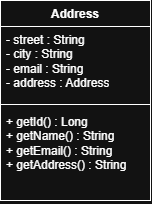

The diagram above was exported from draw.io. Its source (the exported page's mxGraphModel, read from the mxfile embedded in the PNG):
<mxGraphModel dx="1493" dy="814" grid="1" gridSize="10" guides="1" tooltips="1" connect="1" arrows="1" fold="1" page="1" pageScale="1" pageWidth="850" pageHeight="1100" math="0" shadow="0">
  <root>
    <mxCell id="0" />
    <mxCell id="1" parent="0" />
    <mxCell id="ELAbDaUbas49hf65K7xx-9" parent="1" style="swimlane;fontStyle=1;align=center;verticalAlign=top;childLayout=stackLayout;horizontal=1;startSize=26;horizontalStack=0;resizeParent=1;resizeParentMax=0;resizeLast=0;collapsible=1;marginBottom=0;whiteSpace=wrap;html=1;" value="&lt;div&gt;Address&lt;/div&gt;" vertex="1">
      <mxGeometry height="200" width="150" x="600" y="100" as="geometry" />
    </mxCell>
    <mxCell id="ELAbDaUbas49hf65K7xx-10" parent="ELAbDaUbas49hf65K7xx-9" style="text;strokeColor=none;fillColor=none;align=left;verticalAlign=top;spacingLeft=4;spacingRight=4;overflow=hidden;rotatable=0;points=[[0,0.5],[1,0.5]];portConstraint=eastwest;whiteSpace=wrap;html=1;" value="- street : String&lt;div&gt;- city : String&lt;/div&gt;&lt;div&gt;- email : String&lt;/div&gt;&lt;div&gt;- address : Address&lt;/div&gt;" vertex="1">
      <mxGeometry height="74" width="150" y="26" as="geometry" />
    </mxCell>
    <mxCell id="ELAbDaUbas49hf65K7xx-11" parent="ELAbDaUbas49hf65K7xx-9" style="line;strokeWidth=1;fillColor=none;align=left;verticalAlign=middle;spacingTop=-1;spacingLeft=3;spacingRight=3;rotatable=0;labelPosition=right;points=[];portConstraint=eastwest;strokeColor=inherit;labelPerimeter=1;" value="" vertex="1">
      <mxGeometry height="8" width="150" y="100" as="geometry" />
    </mxCell>
    <mxCell id="ELAbDaUbas49hf65K7xx-12" parent="ELAbDaUbas49hf65K7xx-9" style="text;strokeColor=none;fillColor=none;align=left;verticalAlign=top;spacingLeft=4;spacingRight=4;overflow=hidden;rotatable=0;points=[[0,0.5],[1,0.5]];portConstraint=eastwest;whiteSpace=wrap;html=1;" value="+ getId() : Long&lt;div&gt;+ getName() : String&lt;/div&gt;&lt;div&gt;+ getEmail() : String&lt;/div&gt;&lt;div&gt;+ getAddress() : String&lt;/div&gt;" vertex="1">
      <mxGeometry height="92" width="150" y="108" as="geometry" />
    </mxCell>
  </root>
</mxGraphModel>